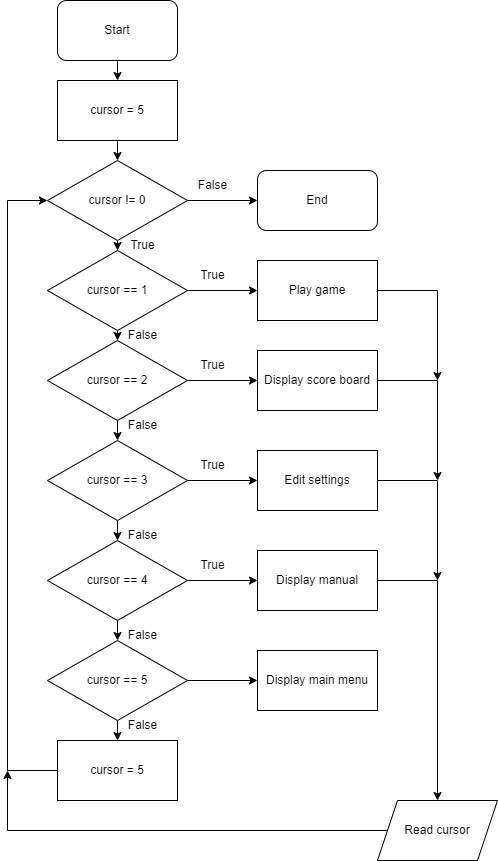

The diagram above was exported from draw.io. Its source (the exported page's mxGraphModel, read from the mxfile embedded in the PNG):
<mxGraphModel dx="832" dy="1015" grid="1" gridSize="10" guides="1" tooltips="1" connect="1" arrows="1" fold="1" page="0" pageScale="1" pageWidth="850" pageHeight="1100" math="0" shadow="0">
  <root>
    <mxCell id="0" />
    <mxCell id="1" parent="0" />
    <mxCell id="9" style="edgeStyle=none;html=1;exitX=1;exitY=0.5;exitDx=0;exitDy=0;entryX=0;entryY=0.5;entryDx=0;entryDy=0;" parent="1" source="6" target="8" edge="1">
      <mxGeometry relative="1" as="geometry" />
    </mxCell>
    <mxCell id="12" style="edgeStyle=none;html=1;exitX=0.5;exitY=1;exitDx=0;exitDy=0;entryX=0.5;entryY=0;entryDx=0;entryDy=0;" parent="1" source="6" target="11" edge="1">
      <mxGeometry relative="1" as="geometry" />
    </mxCell>
    <mxCell id="6" value="cursor != 0" style="rhombus;whiteSpace=wrap;html=1;" parent="1" vertex="1">
      <mxGeometry x="310" y="80" width="140" height="80" as="geometry" />
    </mxCell>
    <mxCell id="32" style="edgeStyle=none;rounded=0;html=1;exitX=0.5;exitY=1;exitDx=0;exitDy=0;entryX=0.5;entryY=0;entryDx=0;entryDy=0;" parent="1" source="7" target="30" edge="1">
      <mxGeometry relative="1" as="geometry" />
    </mxCell>
    <mxCell id="7" value="Start" style="rounded=1;whiteSpace=wrap;html=1;" parent="1" vertex="1">
      <mxGeometry x="320" y="-80" width="120" height="60" as="geometry" />
    </mxCell>
    <mxCell id="8" value="End" style="rounded=1;whiteSpace=wrap;html=1;" parent="1" vertex="1">
      <mxGeometry x="520" y="90" width="120" height="60" as="geometry" />
    </mxCell>
    <mxCell id="10" value="False" style="text;html=1;align=center;verticalAlign=middle;resizable=0;points=[];autosize=1;strokeColor=none;fillColor=none;" parent="1" vertex="1">
      <mxGeometry x="450" y="90" width="50" height="30" as="geometry" />
    </mxCell>
    <mxCell id="14" style="edgeStyle=none;html=1;exitX=1;exitY=0.5;exitDx=0;exitDy=0;entryX=0;entryY=0.5;entryDx=0;entryDy=0;" parent="1" source="11" target="13" edge="1">
      <mxGeometry relative="1" as="geometry" />
    </mxCell>
    <mxCell id="18" style="edgeStyle=none;html=1;exitX=0.5;exitY=1;exitDx=0;exitDy=0;entryX=0.5;entryY=0;entryDx=0;entryDy=0;" parent="1" source="11" target="16" edge="1">
      <mxGeometry relative="1" as="geometry" />
    </mxCell>
    <mxCell id="11" value="cursor == 1" style="rhombus;whiteSpace=wrap;html=1;" parent="1" vertex="1">
      <mxGeometry x="310" y="170" width="140" height="80" as="geometry" />
    </mxCell>
    <mxCell id="54" style="edgeStyle=none;rounded=0;html=1;exitX=1;exitY=0.5;exitDx=0;exitDy=0;" parent="1" source="13" edge="1">
      <mxGeometry relative="1" as="geometry">
        <mxPoint x="699.9999999999998" y="300" as="targetPoint" />
        <Array as="points">
          <mxPoint x="700" y="210" />
        </Array>
      </mxGeometry>
    </mxCell>
    <mxCell id="13" value="Play game" style="rounded=0;whiteSpace=wrap;html=1;" parent="1" vertex="1">
      <mxGeometry x="520" y="180" width="120" height="60" as="geometry" />
    </mxCell>
    <mxCell id="15" style="edgeStyle=none;html=1;exitX=1;exitY=0.5;exitDx=0;exitDy=0;entryX=0;entryY=0.5;entryDx=0;entryDy=0;" parent="1" source="16" target="17" edge="1">
      <mxGeometry relative="1" as="geometry" />
    </mxCell>
    <mxCell id="41" style="edgeStyle=none;rounded=0;html=1;exitX=0.5;exitY=1;exitDx=0;exitDy=0;entryX=0.5;entryY=0;entryDx=0;entryDy=0;" parent="1" source="16" target="24" edge="1">
      <mxGeometry relative="1" as="geometry" />
    </mxCell>
    <mxCell id="16" value="cursor == 2" style="rhombus;whiteSpace=wrap;html=1;" parent="1" vertex="1">
      <mxGeometry x="310" y="260" width="140" height="80" as="geometry" />
    </mxCell>
    <mxCell id="53" style="edgeStyle=none;rounded=0;html=1;exitX=1;exitY=0.5;exitDx=0;exitDy=0;" parent="1" source="17" edge="1">
      <mxGeometry relative="1" as="geometry">
        <mxPoint x="699.9999999999998" y="400" as="targetPoint" />
        <Array as="points">
          <mxPoint x="700" y="300" />
        </Array>
      </mxGeometry>
    </mxCell>
    <mxCell id="17" value="Display score board" style="rounded=0;whiteSpace=wrap;html=1;" parent="1" vertex="1">
      <mxGeometry x="520" y="270" width="120" height="60" as="geometry" />
    </mxCell>
    <mxCell id="19" value="True" style="text;html=1;align=center;verticalAlign=middle;resizable=0;points=[];autosize=1;strokeColor=none;fillColor=none;" parent="1" vertex="1">
      <mxGeometry x="380" y="150" width="50" height="30" as="geometry" />
    </mxCell>
    <mxCell id="23" style="edgeStyle=none;html=1;exitX=1;exitY=0.5;exitDx=0;exitDy=0;entryX=0;entryY=0.5;entryDx=0;entryDy=0;" parent="1" source="24" target="25" edge="1">
      <mxGeometry relative="1" as="geometry" />
    </mxCell>
    <mxCell id="42" style="edgeStyle=none;rounded=0;html=1;exitX=0.5;exitY=1;exitDx=0;exitDy=0;entryX=0.5;entryY=0;entryDx=0;entryDy=0;" parent="1" source="24" target="27" edge="1">
      <mxGeometry relative="1" as="geometry" />
    </mxCell>
    <mxCell id="24" value="cursor == 3" style="rhombus;whiteSpace=wrap;html=1;" parent="1" vertex="1">
      <mxGeometry x="310" y="360" width="140" height="80" as="geometry" />
    </mxCell>
    <mxCell id="52" style="edgeStyle=none;rounded=0;html=1;exitX=1;exitY=0.5;exitDx=0;exitDy=0;" parent="1" source="25" edge="1">
      <mxGeometry relative="1" as="geometry">
        <mxPoint x="699.9999999999998" y="500" as="targetPoint" />
        <Array as="points">
          <mxPoint x="700" y="400" />
        </Array>
      </mxGeometry>
    </mxCell>
    <mxCell id="25" value="Edit settings" style="rounded=0;whiteSpace=wrap;html=1;" parent="1" vertex="1">
      <mxGeometry x="520" y="370" width="120" height="60" as="geometry" />
    </mxCell>
    <mxCell id="26" style="edgeStyle=none;html=1;exitX=1;exitY=0.5;exitDx=0;exitDy=0;entryX=0;entryY=0.5;entryDx=0;entryDy=0;" parent="1" source="27" target="28" edge="1">
      <mxGeometry relative="1" as="geometry" />
    </mxCell>
    <mxCell id="60" style="edgeStyle=none;html=1;exitX=0.5;exitY=1;exitDx=0;exitDy=0;" parent="1" source="27" target="57" edge="1">
      <mxGeometry relative="1" as="geometry" />
    </mxCell>
    <mxCell id="27" value="cursor == 4" style="rhombus;whiteSpace=wrap;html=1;" parent="1" vertex="1">
      <mxGeometry x="310" y="460" width="140" height="80" as="geometry" />
    </mxCell>
    <mxCell id="51" style="edgeStyle=none;rounded=0;html=1;exitX=1;exitY=0.5;exitDx=0;exitDy=0;entryX=0.5;entryY=0;entryDx=0;entryDy=0;" parent="1" source="28" target="34" edge="1">
      <mxGeometry relative="1" as="geometry">
        <Array as="points">
          <mxPoint x="700" y="500" />
        </Array>
      </mxGeometry>
    </mxCell>
    <mxCell id="28" value="Display manual" style="rounded=0;whiteSpace=wrap;html=1;" parent="1" vertex="1">
      <mxGeometry x="520" y="470" width="120" height="60" as="geometry" />
    </mxCell>
    <mxCell id="31" style="edgeStyle=none;rounded=0;html=1;exitX=0.5;exitY=1;exitDx=0;exitDy=0;entryX=0.5;entryY=0;entryDx=0;entryDy=0;" parent="1" source="30" target="6" edge="1">
      <mxGeometry relative="1" as="geometry" />
    </mxCell>
    <mxCell id="30" value="cursor = 5" style="rounded=0;whiteSpace=wrap;html=1;" parent="1" vertex="1">
      <mxGeometry x="320" width="120" height="60" as="geometry" />
    </mxCell>
    <mxCell id="33" value="True" style="text;html=1;align=center;verticalAlign=middle;resizable=0;points=[];autosize=1;strokeColor=none;fillColor=none;" parent="1" vertex="1">
      <mxGeometry x="450" y="180" width="50" height="30" as="geometry" />
    </mxCell>
    <mxCell id="66" style="edgeStyle=none;rounded=0;html=1;exitX=0;exitY=0.5;exitDx=0;exitDy=0;" parent="1" source="34" edge="1">
      <mxGeometry relative="1" as="geometry">
        <mxPoint x="270" y="690" as="targetPoint" />
        <Array as="points">
          <mxPoint x="270" y="750" />
        </Array>
      </mxGeometry>
    </mxCell>
    <mxCell id="34" value="Read cursor" style="shape=parallelogram;perimeter=parallelogramPerimeter;whiteSpace=wrap;html=1;fixedSize=1;" parent="1" vertex="1">
      <mxGeometry x="640" y="720" width="120" height="60" as="geometry" />
    </mxCell>
    <mxCell id="65" style="edgeStyle=none;html=1;exitX=0;exitY=0.5;exitDx=0;exitDy=0;entryX=0;entryY=0.5;entryDx=0;entryDy=0;rounded=0;" parent="1" source="35" target="6" edge="1">
      <mxGeometry relative="1" as="geometry">
        <Array as="points">
          <mxPoint x="270" y="690" />
          <mxPoint x="270" y="120" />
        </Array>
      </mxGeometry>
    </mxCell>
    <mxCell id="35" value="cursor = 5" style="rounded=0;whiteSpace=wrap;html=1;" parent="1" vertex="1">
      <mxGeometry x="320" y="660" width="120" height="60" as="geometry" />
    </mxCell>
    <mxCell id="43" value="True" style="text;html=1;align=center;verticalAlign=middle;resizable=0;points=[];autosize=1;strokeColor=none;fillColor=none;" parent="1" vertex="1">
      <mxGeometry x="450" y="270" width="50" height="30" as="geometry" />
    </mxCell>
    <mxCell id="44" value="True" style="text;html=1;align=center;verticalAlign=middle;resizable=0;points=[];autosize=1;strokeColor=none;fillColor=none;" parent="1" vertex="1">
      <mxGeometry x="450" y="370" width="50" height="30" as="geometry" />
    </mxCell>
    <mxCell id="45" value="True" style="text;html=1;align=center;verticalAlign=middle;resizable=0;points=[];autosize=1;strokeColor=none;fillColor=none;" parent="1" vertex="1">
      <mxGeometry x="450" y="470" width="50" height="30" as="geometry" />
    </mxCell>
    <mxCell id="46" value="False" style="text;html=1;align=center;verticalAlign=middle;resizable=0;points=[];autosize=1;strokeColor=none;fillColor=none;" parent="1" vertex="1">
      <mxGeometry x="380" y="240" width="50" height="30" as="geometry" />
    </mxCell>
    <mxCell id="47" value="False" style="text;html=1;align=center;verticalAlign=middle;resizable=0;points=[];autosize=1;strokeColor=none;fillColor=none;" parent="1" vertex="1">
      <mxGeometry x="380" y="330" width="50" height="30" as="geometry" />
    </mxCell>
    <mxCell id="48" value="False" style="text;html=1;align=center;verticalAlign=middle;resizable=0;points=[];autosize=1;strokeColor=none;fillColor=none;" parent="1" vertex="1">
      <mxGeometry x="380" y="440" width="50" height="30" as="geometry" />
    </mxCell>
    <mxCell id="49" value="False" style="text;html=1;align=center;verticalAlign=middle;resizable=0;points=[];autosize=1;strokeColor=none;fillColor=none;" parent="1" vertex="1">
      <mxGeometry x="380" y="630" width="50" height="30" as="geometry" />
    </mxCell>
    <mxCell id="58" style="edgeStyle=none;html=1;exitX=0.5;exitY=1;exitDx=0;exitDy=0;entryX=0.5;entryY=0;entryDx=0;entryDy=0;" parent="1" source="57" target="35" edge="1">
      <mxGeometry relative="1" as="geometry" />
    </mxCell>
    <mxCell id="63" style="edgeStyle=none;html=1;exitX=1;exitY=0.5;exitDx=0;exitDy=0;entryX=0;entryY=0.5;entryDx=0;entryDy=0;" parent="1" source="57" target="62" edge="1">
      <mxGeometry relative="1" as="geometry" />
    </mxCell>
    <mxCell id="57" value="cursor == 5" style="rhombus;whiteSpace=wrap;html=1;" parent="1" vertex="1">
      <mxGeometry x="310" y="560" width="140" height="80" as="geometry" />
    </mxCell>
    <mxCell id="59" value="False" style="text;html=1;align=center;verticalAlign=middle;resizable=0;points=[];autosize=1;strokeColor=none;fillColor=none;" parent="1" vertex="1">
      <mxGeometry x="380" y="540" width="50" height="30" as="geometry" />
    </mxCell>
    <mxCell id="62" value="Display main menu" style="rounded=0;whiteSpace=wrap;html=1;" parent="1" vertex="1">
      <mxGeometry x="520" y="570" width="120" height="60" as="geometry" />
    </mxCell>
  </root>
</mxGraphModel>